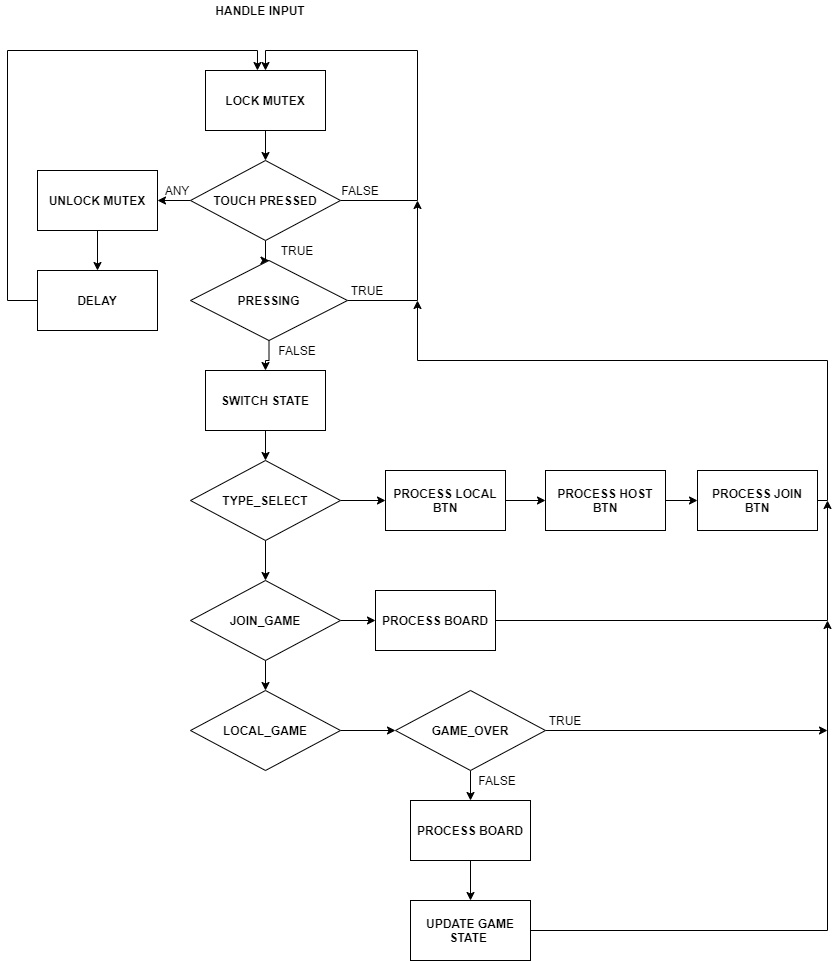

The diagram above was exported from draw.io. Its source (the exported page's mxGraphModel, read from the mxfile embedded in the PNG):
<mxGraphModel dx="868" dy="1588" grid="1" gridSize="10" guides="1" tooltips="1" connect="1" arrows="1" fold="1" page="1" pageScale="1" pageWidth="850" pageHeight="1100" math="0" shadow="0">
  <root>
    <mxCell id="0" />
    <mxCell id="1" parent="0" />
    <mxCell id="Ca-Kxex6DkNN6neIm_Rh-17" value="" style="edgeStyle=orthogonalEdgeStyle;rounded=0;orthogonalLoop=1;jettySize=auto;html=1;" edge="1" parent="1" source="Ca-Kxex6DkNN6neIm_Rh-1" target="Ca-Kxex6DkNN6neIm_Rh-2">
      <mxGeometry relative="1" as="geometry" />
    </mxCell>
    <mxCell id="Ca-Kxex6DkNN6neIm_Rh-1" value="&lt;b&gt;LOCK MUTEX&lt;/b&gt;" style="rounded=0;whiteSpace=wrap;html=1;" vertex="1" parent="1">
      <mxGeometry x="208" y="30" width="120" height="60" as="geometry" />
    </mxCell>
    <mxCell id="Ca-Kxex6DkNN6neIm_Rh-18" value="" style="edgeStyle=orthogonalEdgeStyle;rounded=0;orthogonalLoop=1;jettySize=auto;html=1;" edge="1" parent="1" source="Ca-Kxex6DkNN6neIm_Rh-2" target="Ca-Kxex6DkNN6neIm_Rh-15">
      <mxGeometry relative="1" as="geometry" />
    </mxCell>
    <mxCell id="Ca-Kxex6DkNN6neIm_Rh-19" value="" style="edgeStyle=orthogonalEdgeStyle;rounded=0;orthogonalLoop=1;jettySize=auto;html=1;" edge="1" parent="1" source="Ca-Kxex6DkNN6neIm_Rh-2" target="Ca-Kxex6DkNN6neIm_Rh-3">
      <mxGeometry relative="1" as="geometry" />
    </mxCell>
    <mxCell id="Ca-Kxex6DkNN6neIm_Rh-20" style="edgeStyle=orthogonalEdgeStyle;rounded=0;orthogonalLoop=1;jettySize=auto;html=1;entryX=0.5;entryY=0;entryDx=0;entryDy=0;" edge="1" parent="1" source="Ca-Kxex6DkNN6neIm_Rh-2" target="Ca-Kxex6DkNN6neIm_Rh-1">
      <mxGeometry relative="1" as="geometry">
        <mxPoint x="430" y="20" as="targetPoint" />
        <Array as="points">
          <mxPoint x="420" y="160" />
          <mxPoint x="420" y="10" />
          <mxPoint x="268" y="10" />
        </Array>
      </mxGeometry>
    </mxCell>
    <mxCell id="Ca-Kxex6DkNN6neIm_Rh-2" value="&lt;b&gt;TOUCH PRESSED&lt;/b&gt;" style="rhombus;whiteSpace=wrap;html=1;" vertex="1" parent="1">
      <mxGeometry x="193" y="120" width="150" height="80" as="geometry" />
    </mxCell>
    <mxCell id="kt3Z0u-ZECMVdib-Qgwd-1" value="" style="edgeStyle=orthogonalEdgeStyle;rounded=0;orthogonalLoop=1;jettySize=auto;html=1;" edge="1" parent="1" source="Ca-Kxex6DkNN6neIm_Rh-3" target="Ca-Kxex6DkNN6neIm_Rh-4">
      <mxGeometry relative="1" as="geometry" />
    </mxCell>
    <mxCell id="kt3Z0u-ZECMVdib-Qgwd-19" style="edgeStyle=orthogonalEdgeStyle;rounded=0;orthogonalLoop=1;jettySize=auto;html=1;" edge="1" parent="1" source="Ca-Kxex6DkNN6neIm_Rh-3">
      <mxGeometry relative="1" as="geometry">
        <mxPoint x="420" y="160" as="targetPoint" />
      </mxGeometry>
    </mxCell>
    <mxCell id="Ca-Kxex6DkNN6neIm_Rh-3" value="&lt;b&gt;PRESSING&lt;/b&gt;" style="rhombus;whiteSpace=wrap;html=1;" vertex="1" parent="1">
      <mxGeometry x="193" y="220" width="157" height="80" as="geometry" />
    </mxCell>
    <mxCell id="kt3Z0u-ZECMVdib-Qgwd-3" value="" style="edgeStyle=orthogonalEdgeStyle;rounded=0;orthogonalLoop=1;jettySize=auto;html=1;" edge="1" parent="1" source="Ca-Kxex6DkNN6neIm_Rh-4" target="Ca-Kxex6DkNN6neIm_Rh-5">
      <mxGeometry relative="1" as="geometry" />
    </mxCell>
    <mxCell id="Ca-Kxex6DkNN6neIm_Rh-4" value="&lt;b&gt;SWITCH STATE&lt;/b&gt;" style="rounded=0;whiteSpace=wrap;html=1;" vertex="1" parent="1">
      <mxGeometry x="208" y="330" width="120" height="60" as="geometry" />
    </mxCell>
    <mxCell id="kt3Z0u-ZECMVdib-Qgwd-4" value="" style="edgeStyle=orthogonalEdgeStyle;rounded=0;orthogonalLoop=1;jettySize=auto;html=1;" edge="1" parent="1" source="Ca-Kxex6DkNN6neIm_Rh-5" target="Ca-Kxex6DkNN6neIm_Rh-6">
      <mxGeometry relative="1" as="geometry" />
    </mxCell>
    <mxCell id="kt3Z0u-ZECMVdib-Qgwd-6" value="" style="edgeStyle=orthogonalEdgeStyle;rounded=0;orthogonalLoop=1;jettySize=auto;html=1;" edge="1" parent="1" source="Ca-Kxex6DkNN6neIm_Rh-5" target="Ca-Kxex6DkNN6neIm_Rh-12">
      <mxGeometry relative="1" as="geometry" />
    </mxCell>
    <mxCell id="Ca-Kxex6DkNN6neIm_Rh-5" value="&lt;b&gt;TYPE_SELECT&lt;/b&gt;" style="rhombus;whiteSpace=wrap;html=1;" vertex="1" parent="1">
      <mxGeometry x="193" y="420" width="150" height="80" as="geometry" />
    </mxCell>
    <mxCell id="kt3Z0u-ZECMVdib-Qgwd-5" value="" style="edgeStyle=orthogonalEdgeStyle;rounded=0;orthogonalLoop=1;jettySize=auto;html=1;" edge="1" parent="1" source="Ca-Kxex6DkNN6neIm_Rh-6" target="Ca-Kxex6DkNN6neIm_Rh-7">
      <mxGeometry relative="1" as="geometry" />
    </mxCell>
    <mxCell id="kt3Z0u-ZECMVdib-Qgwd-12" value="" style="edgeStyle=orthogonalEdgeStyle;rounded=0;orthogonalLoop=1;jettySize=auto;html=1;" edge="1" parent="1" source="Ca-Kxex6DkNN6neIm_Rh-6" target="Ca-Kxex6DkNN6neIm_Rh-11">
      <mxGeometry relative="1" as="geometry" />
    </mxCell>
    <mxCell id="Ca-Kxex6DkNN6neIm_Rh-6" value="&lt;b&gt;JOIN_GAME&lt;/b&gt;" style="rhombus;whiteSpace=wrap;html=1;" vertex="1" parent="1">
      <mxGeometry x="193" y="540" width="150" height="80" as="geometry" />
    </mxCell>
    <mxCell id="kt3Z0u-ZECMVdib-Qgwd-9" value="" style="edgeStyle=orthogonalEdgeStyle;rounded=0;orthogonalLoop=1;jettySize=auto;html=1;" edge="1" parent="1" source="Ca-Kxex6DkNN6neIm_Rh-7" target="Ca-Kxex6DkNN6neIm_Rh-8">
      <mxGeometry relative="1" as="geometry" />
    </mxCell>
    <mxCell id="Ca-Kxex6DkNN6neIm_Rh-7" value="&lt;b&gt;LOCAL_GAME&lt;/b&gt;" style="rhombus;whiteSpace=wrap;html=1;" vertex="1" parent="1">
      <mxGeometry x="193" y="650" width="150" height="80" as="geometry" />
    </mxCell>
    <mxCell id="kt3Z0u-ZECMVdib-Qgwd-10" value="" style="edgeStyle=orthogonalEdgeStyle;rounded=0;orthogonalLoop=1;jettySize=auto;html=1;" edge="1" parent="1" source="Ca-Kxex6DkNN6neIm_Rh-8" target="Ca-Kxex6DkNN6neIm_Rh-9">
      <mxGeometry relative="1" as="geometry" />
    </mxCell>
    <mxCell id="kt3Z0u-ZECMVdib-Qgwd-28" style="edgeStyle=orthogonalEdgeStyle;rounded=0;orthogonalLoop=1;jettySize=auto;html=1;" edge="1" parent="1" source="Ca-Kxex6DkNN6neIm_Rh-8">
      <mxGeometry relative="1" as="geometry">
        <mxPoint x="830" y="690" as="targetPoint" />
      </mxGeometry>
    </mxCell>
    <mxCell id="Ca-Kxex6DkNN6neIm_Rh-8" value="&lt;b&gt;GAME_OVER&lt;/b&gt;" style="rhombus;whiteSpace=wrap;html=1;" vertex="1" parent="1">
      <mxGeometry x="398" y="650" width="150" height="80" as="geometry" />
    </mxCell>
    <mxCell id="kt3Z0u-ZECMVdib-Qgwd-11" value="" style="edgeStyle=orthogonalEdgeStyle;rounded=0;orthogonalLoop=1;jettySize=auto;html=1;" edge="1" parent="1" source="Ca-Kxex6DkNN6neIm_Rh-9" target="Ca-Kxex6DkNN6neIm_Rh-10">
      <mxGeometry relative="1" as="geometry" />
    </mxCell>
    <mxCell id="Ca-Kxex6DkNN6neIm_Rh-9" value="&lt;b&gt;PROCESS BOARD&lt;/b&gt;" style="rounded=0;whiteSpace=wrap;html=1;" vertex="1" parent="1">
      <mxGeometry x="413" y="760" width="120" height="60" as="geometry" />
    </mxCell>
    <mxCell id="kt3Z0u-ZECMVdib-Qgwd-26" style="edgeStyle=orthogonalEdgeStyle;rounded=0;orthogonalLoop=1;jettySize=auto;html=1;" edge="1" parent="1" source="Ca-Kxex6DkNN6neIm_Rh-10">
      <mxGeometry relative="1" as="geometry">
        <mxPoint x="830" y="580" as="targetPoint" />
      </mxGeometry>
    </mxCell>
    <mxCell id="Ca-Kxex6DkNN6neIm_Rh-10" value="&lt;b&gt;UPDATE GAME STATE&amp;nbsp;&lt;/b&gt;" style="rounded=0;whiteSpace=wrap;html=1;" vertex="1" parent="1">
      <mxGeometry x="413" y="860" width="120" height="60" as="geometry" />
    </mxCell>
    <mxCell id="kt3Z0u-ZECMVdib-Qgwd-25" style="edgeStyle=orthogonalEdgeStyle;rounded=0;orthogonalLoop=1;jettySize=auto;html=1;" edge="1" parent="1" source="Ca-Kxex6DkNN6neIm_Rh-11">
      <mxGeometry relative="1" as="geometry">
        <mxPoint x="830" y="460" as="targetPoint" />
      </mxGeometry>
    </mxCell>
    <mxCell id="Ca-Kxex6DkNN6neIm_Rh-11" value="&lt;b&gt;PROCESS BOARD&lt;/b&gt;" style="rounded=0;whiteSpace=wrap;html=1;" vertex="1" parent="1">
      <mxGeometry x="378" y="550" width="120" height="60" as="geometry" />
    </mxCell>
    <mxCell id="kt3Z0u-ZECMVdib-Qgwd-7" value="" style="edgeStyle=orthogonalEdgeStyle;rounded=0;orthogonalLoop=1;jettySize=auto;html=1;" edge="1" parent="1" source="Ca-Kxex6DkNN6neIm_Rh-12" target="Ca-Kxex6DkNN6neIm_Rh-13">
      <mxGeometry relative="1" as="geometry" />
    </mxCell>
    <mxCell id="Ca-Kxex6DkNN6neIm_Rh-12" value="&lt;b&gt;PROCESS LOCAL BTN&lt;/b&gt;" style="rounded=0;whiteSpace=wrap;html=1;" vertex="1" parent="1">
      <mxGeometry x="388" y="430" width="120" height="60" as="geometry" />
    </mxCell>
    <mxCell id="kt3Z0u-ZECMVdib-Qgwd-8" value="" style="edgeStyle=orthogonalEdgeStyle;rounded=0;orthogonalLoop=1;jettySize=auto;html=1;" edge="1" parent="1" source="Ca-Kxex6DkNN6neIm_Rh-13" target="Ca-Kxex6DkNN6neIm_Rh-14">
      <mxGeometry relative="1" as="geometry" />
    </mxCell>
    <mxCell id="Ca-Kxex6DkNN6neIm_Rh-13" value="&lt;b&gt;PROCESS HOST BTN&lt;/b&gt;" style="rounded=0;whiteSpace=wrap;html=1;" vertex="1" parent="1">
      <mxGeometry x="548" y="430" width="120" height="60" as="geometry" />
    </mxCell>
    <mxCell id="kt3Z0u-ZECMVdib-Qgwd-24" style="edgeStyle=orthogonalEdgeStyle;rounded=0;orthogonalLoop=1;jettySize=auto;html=1;" edge="1" parent="1" source="Ca-Kxex6DkNN6neIm_Rh-14">
      <mxGeometry relative="1" as="geometry">
        <mxPoint x="420" y="260" as="targetPoint" />
        <Array as="points">
          <mxPoint x="830" y="460" />
          <mxPoint x="830" y="320" />
          <mxPoint x="420" y="320" />
        </Array>
      </mxGeometry>
    </mxCell>
    <mxCell id="Ca-Kxex6DkNN6neIm_Rh-14" value="&lt;b&gt;PROCESS JOIN BTN&lt;/b&gt;" style="rounded=0;whiteSpace=wrap;html=1;" vertex="1" parent="1">
      <mxGeometry x="700" y="430" width="120" height="60" as="geometry" />
    </mxCell>
    <mxCell id="Ca-Kxex6DkNN6neIm_Rh-21" value="" style="edgeStyle=orthogonalEdgeStyle;rounded=0;orthogonalLoop=1;jettySize=auto;html=1;" edge="1" parent="1" source="Ca-Kxex6DkNN6neIm_Rh-15" target="Ca-Kxex6DkNN6neIm_Rh-16">
      <mxGeometry relative="1" as="geometry" />
    </mxCell>
    <mxCell id="Ca-Kxex6DkNN6neIm_Rh-15" value="&lt;b&gt;UNLOCK MUTEX&lt;/b&gt;" style="rounded=0;whiteSpace=wrap;html=1;" vertex="1" parent="1">
      <mxGeometry x="40" y="130" width="120" height="60" as="geometry" />
    </mxCell>
    <mxCell id="Ca-Kxex6DkNN6neIm_Rh-23" value="" style="edgeStyle=orthogonalEdgeStyle;rounded=0;orthogonalLoop=1;jettySize=auto;html=1;entryX=0.433;entryY=0;entryDx=0;entryDy=0;entryPerimeter=0;" edge="1" parent="1" source="Ca-Kxex6DkNN6neIm_Rh-16" target="Ca-Kxex6DkNN6neIm_Rh-1">
      <mxGeometry relative="1" as="geometry">
        <mxPoint x="100" y="370" as="targetPoint" />
        <Array as="points">
          <mxPoint x="10" y="260" />
          <mxPoint x="10" y="10" />
          <mxPoint x="260" y="10" />
        </Array>
      </mxGeometry>
    </mxCell>
    <mxCell id="Ca-Kxex6DkNN6neIm_Rh-16" value="&lt;b&gt;DELAY&lt;/b&gt;" style="rounded=0;whiteSpace=wrap;html=1;" vertex="1" parent="1">
      <mxGeometry x="40" y="230" width="120" height="60" as="geometry" />
    </mxCell>
    <mxCell id="kt3Z0u-ZECMVdib-Qgwd-13" value="ANY" style="text;html=1;strokeColor=none;fillColor=none;align=center;verticalAlign=middle;whiteSpace=wrap;rounded=0;" vertex="1" parent="1">
      <mxGeometry x="160" y="140" width="40" height="20" as="geometry" />
    </mxCell>
    <mxCell id="kt3Z0u-ZECMVdib-Qgwd-15" value="FALSE" style="text;html=1;strokeColor=none;fillColor=none;align=center;verticalAlign=middle;whiteSpace=wrap;rounded=0;" vertex="1" parent="1">
      <mxGeometry x="343" y="140" width="40" height="20" as="geometry" />
    </mxCell>
    <mxCell id="kt3Z0u-ZECMVdib-Qgwd-16" value="TRUE" style="text;html=1;strokeColor=none;fillColor=none;align=center;verticalAlign=middle;whiteSpace=wrap;rounded=0;" vertex="1" parent="1">
      <mxGeometry x="280" y="200" width="40" height="20" as="geometry" />
    </mxCell>
    <mxCell id="kt3Z0u-ZECMVdib-Qgwd-17" value="FALSE" style="text;html=1;strokeColor=none;fillColor=none;align=center;verticalAlign=middle;whiteSpace=wrap;rounded=0;" vertex="1" parent="1">
      <mxGeometry x="280" y="300" width="40" height="20" as="geometry" />
    </mxCell>
    <mxCell id="kt3Z0u-ZECMVdib-Qgwd-23" value="TRUE" style="text;html=1;strokeColor=none;fillColor=none;align=center;verticalAlign=middle;whiteSpace=wrap;rounded=0;" vertex="1" parent="1">
      <mxGeometry x="350" y="240" width="40" height="20" as="geometry" />
    </mxCell>
    <mxCell id="kt3Z0u-ZECMVdib-Qgwd-27" value="FALSE" style="text;html=1;strokeColor=none;fillColor=none;align=center;verticalAlign=middle;whiteSpace=wrap;rounded=0;" vertex="1" parent="1">
      <mxGeometry x="480" y="730" width="40" height="20" as="geometry" />
    </mxCell>
    <mxCell id="kt3Z0u-ZECMVdib-Qgwd-29" value="TRUE" style="text;html=1;strokeColor=none;fillColor=none;align=center;verticalAlign=middle;whiteSpace=wrap;rounded=0;" vertex="1" parent="1">
      <mxGeometry x="548" y="670" width="40" height="20" as="geometry" />
    </mxCell>
    <mxCell id="kt3Z0u-ZECMVdib-Qgwd-31" value="&lt;b&gt;HANDLE INPUT&lt;/b&gt;" style="text;html=1;strokeColor=none;fillColor=none;align=center;verticalAlign=middle;whiteSpace=wrap;rounded=0;" vertex="1" parent="1">
      <mxGeometry x="198" y="-40" width="130" height="20" as="geometry" />
    </mxCell>
  </root>
</mxGraphModel>